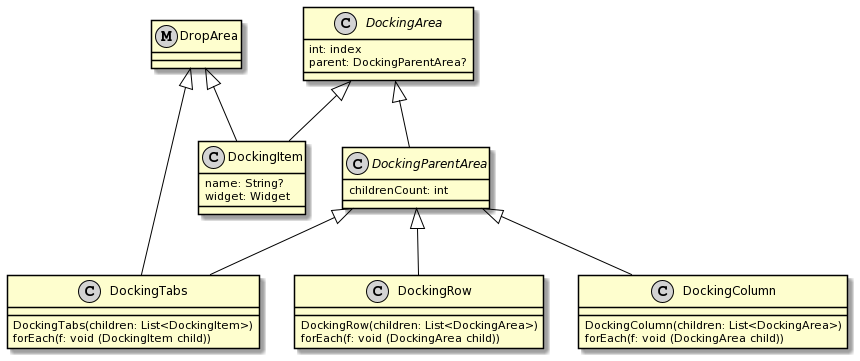

The diagram above was rendered by PlantUML. Its source (embedded in the PNG):
@startuml
class DropArea << (M,lightgray) >>  #line:black

abstract class DockingArea << (C,lightgray) >> #line:black {
int: index
parent: DockingParentArea?
}

abstract class DockingParentArea << (C,lightgray) >> #line:black {
childrenCount: int
}

class DockingItem << (C,lightgray) >> #line:black {
name: String?
widget: Widget
}

class DockingRow << (C,lightgray) >> #line:black {
DockingRow(children: List<DockingArea>)
forEach(f: void (DockingArea child))
}

class DockingColumn << (C,lightgray) >> #line:black {
DockingColumn(children: List<DockingArea>)
forEach(f: void (DockingArea child))
}

class DockingTabs << (C,lightgray) >> #line:black {
DockingTabs(children: List<DockingItem>)
forEach(f: void (DockingItem child))
}

DockingArea <|-- DockingParentArea #line:black
DockingArea <|-- DockingItem #line:black
DockingParentArea <|-- DockingRow #line:black
DockingParentArea <|-- DockingColumn #line:black
DockingParentArea <|--  DockingTabs #line:black
DropArea <|-- DockingItem #line:black
DropArea <|-- DockingTabs #line:black
@enduml